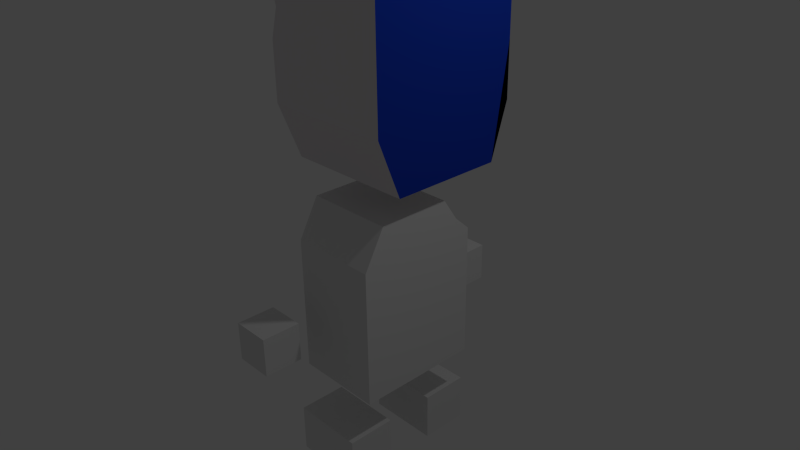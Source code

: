 # Source: body.blend  (saved by Blender 2.74.0; exported with 4.5.12 LTS)
import bpy
from mathutils import Matrix  # noqa: F401  (used for matrix-valued properties, if any)

bpy.ops.wm.read_factory_settings(use_empty=True)
scene = bpy.context.scene
scene.name = 'Scene'

# ---- collections
col_collection_1 = bpy.data.collections.new('Collection 1'); scene.collection.children.link(col_collection_1)

# ---- materials (node trees are filled in below, after node groups)
mat_material = bpy.data.materials.new('Material')
mat_material.alpha_threshold = 0.0
mat_material.use_transparent_shadow = False
mat_material.roughness = 0.5
mat_material.line_color = (0.0, 0.0, 0.0, 1.0)
mat_material_001 = bpy.data.materials.new('Material.001')
mat_material_001.alpha_threshold = 0.0
mat_material_001.use_transparent_shadow = False
mat_material_001.diffuse_color = (0.8, 0.7663, 0.7915, 1.0)
mat_material_001.roughness = 0.5
mat_material_001.specular_intensity = 0.0
mat_material_002 = bpy.data.materials.new('Material.002')
mat_material_002.alpha_threshold = 0.0
mat_material_002.use_transparent_shadow = False
mat_material_002.roughness = 0.5

# ---- material node trees
mat_material_002.use_nodes = True; mat_material_002.node_tree.nodes.clear()
_N = mat_material_002.node_tree.nodes; _L = mat_material_002.node_tree.links
n0 = _N.new('ShaderNodeOutputMaterial'); n0.name = 'Material Output'; n0.location = (300, 300)
n1 = _N.new('ShaderNodeBsdfDiffuse'); n1.name = 'Diffuse BSDF'; n1.location = (10, 300)
n2 = _N.new('ShaderNodeRGB'); n2.name = 'RGB'; n2.location = (-180, 300)
n2.outputs[0].default_value = (0.01092, 0.0463, 0.5, 1.0)
_L.new(n1.outputs[0], n0.inputs[0])
_L.new(n2.outputs[0], n1.inputs[0])
n0.is_active_output = True

# ---- world
world_world = bpy.data.worlds.new('World'); scene.world = world_world
world_world.color = (0.05088, 0.05088, 0.05088)
world_world.use_sun_shadow = False
world_world.sun_shadow_jitter_overblur = 0.0
world_world.cycles.sampling_method = 'MANUAL'
world_world.cycles.sample_map_resolution = 256

# ---- cameras
cam_camera = bpy.data.cameras.new('Camera')
cam_camera.clip_end = 100.0
cam_camera.lens = 35.0
cam_camera.sensor_width = 32.0
cam_camera.sensor_height = 18.0
cam_camera.ortho_scale = 7.314
cam_camera.dof.focus_distance = 0.0
cam_camera.dof.aperture_fstop = 128.0

# ---- lights
light_lamp = bpy.data.lights.new('Lamp', 'POINT')
light_lamp.transmission_factor = 0.0
light_lamp.cutoff_distance = 30.0
light_lamp.energy = 100.0
light_lamp.shadow_buffer_clip_start = 1.001
light_lamp.shadow_soft_size = 0.1
light_lamp.shadow_maximum_resolution = 0.006
light_lamp.use_absolute_resolution = True
light_lamp.cycles.use_multiple_importance_sampling = False

# ---- meshes
me_cube_005 = bpy.data.meshes.new('Cube.005')
me_cube_005.from_pydata([(-2.035, -1.0, -1.0), (-2.035, -1.0, 1.0), (-2.035, 1.0, -1.0), (-2.035, 1.0, 1.0), (1.0, -1.0, -1.0), (1.0, -1.0, 1.0), (1.0, 1.0, -1.0), (1.0, 1.0, 1.0)], [], [(1, 3, 2, 0), (3, 7, 6, 2), (7, 5, 4, 6), (5, 1, 0, 4), (0, 2, 6, 4), (5, 7, 3, 1)])
me_cube_005.use_remesh_preserve_volume = False
me_cube_005.use_remesh_preserve_attributes = False
me_cube_005.use_mirror_vertex_groups = False
me_cube_005.update()
me_cube_004 = bpy.data.meshes.new('Cube.004')
me_cube_004.from_pydata([(-2.035, -1.0, -1.0), (-2.035, -1.0, 1.0), (-2.035, 1.0, -1.0), (-2.035, 1.0, 1.0), (1.0, -1.0, -1.0), (1.0, -1.0, 1.0), (1.0, 1.0, -1.0), (1.0, 1.0, 1.0)], [], [(1, 3, 2, 0), (3, 7, 6, 2), (7, 5, 4, 6), (5, 1, 0, 4), (0, 2, 6, 4), (5, 7, 3, 1)])
me_cube_004.use_remesh_preserve_volume = False
me_cube_004.use_remesh_preserve_attributes = False
me_cube_004.use_mirror_vertex_groups = False
me_cube_004.update()
me_cube_003 = bpy.data.meshes.new('Cube.003')
me_cube_003.from_pydata([(-1.0, -1.0, -1.0), (-1.0, -1.0, 1.0), (-1.0, 1.0, -1.0), (-1.0, 1.0, 1.0), (1.0, -1.0, -1.0), (1.0, -1.0, 1.0), (1.0, 1.0, -1.0), (1.0, 1.0, 1.0)], [], [(1, 3, 2, 0), (3, 7, 6, 2), (7, 5, 4, 6), (5, 1, 0, 4), (0, 2, 6, 4), (5, 7, 3, 1)])
me_cube_003.use_remesh_preserve_volume = False
me_cube_003.use_remesh_preserve_attributes = False
me_cube_003.use_mirror_vertex_groups = False
me_cube_003.update()
me_cube_002 = bpy.data.meshes.new('Cube.002')
me_cube_002.from_pydata([(-1.0, -1.0, -1.0), (-1.0, -1.0, 1.0), (-1.0, 1.0, -1.0), (-1.0, 1.0, 1.0), (1.0, -1.0, -1.0), (1.0, -1.0, 1.0), (1.0, 1.0, -1.0), (1.0, 1.0, 1.0)], [], [(1, 3, 2, 0), (3, 7, 6, 2), (7, 5, 4, 6), (5, 1, 0, 4), (0, 2, 6, 4), (5, 7, 3, 1)])
me_cube_002.use_remesh_preserve_volume = False
me_cube_002.use_remesh_preserve_attributes = False
me_cube_002.use_mirror_vertex_groups = False
me_cube_002.update()
me_cube = bpy.data.meshes.new('Cube')
me_cube.from_pydata([(1.0, 0.6793, -1.303), (1.0, -1.0, -1.303), (-0.1805, -1.0, -1.303), (-0.1805, 0.6793, -1.303), (1.0, 0.4642, 0.6966), (1.0, -0.7233, 1.0), (-0.1805, -0.7233, 1.0), (-0.1805, 0.4642, 0.6966), (1.0, -0.1603, -1.303), (0.4098, 0.6793, -1.303), (1.0, 0.6793, 0.0), (0.4098, -1.0, -1.303), (1.0, -1.0, 0.0), (-0.1805, -0.1603, -1.303), (-0.1805, -1.0, 0.0), (-0.1805, 0.6793, 0.0), (1.0, -0.1603, 1.0), (0.4098, 0.4642, 0.6966), (0.4098, -0.7233, 1.0), (-0.1805, -0.1603, 1.0), (0.4098, 0.6793, 0.0), (-0.1805, -0.1603, 0.0), (0.4098, -1.0, 0.0), (1.0, -0.1603, 0.0), (0.4098, -0.1603, 1.0), (0.4098, -0.1603, -1.303), (1.0, -0.5802, -1.303), (0.1147, 0.6793, -1.303), (1.0, 0.6793, 0.5), (0.1147, -1.0, -1.303), (1.0, -1.0, 0.5), (-0.1805, 0.2595, -1.303), (-0.1805, -1.0, 0.5), (-0.1805, 0.6793, 0.5), (1.0, -0.5802, 1.0), (0.1147, 0.4642, 0.6966), (0.1147, -0.7233, 1.0), (-0.1805, 0.2595, 1.0), (1.0, 0.2595, -1.303), (0.7049, 0.6793, -1.303), (1.0, 0.6793, -0.5), (0.7049, -1.0, -1.303), (1.0, -1.0, -0.5), (-0.1805, -0.5802, -1.303), (-0.1805, -1.0, -0.5), (-0.1805, 0.6793, -0.5), (1.0, 0.2595, 1.0), (0.7049, 0.4642, 0.6966), (0.7049, -0.7233, 1.0), (-0.1805, -0.5802, 1.0), (0.1147, 0.6793, 0.0), (0.7049, 0.6793, 0.0), (0.4098, 0.6793, 0.5), (0.4098, 0.6793, -0.5), (-0.1805, 0.2595, 0.0), (-0.1805, -0.5802, 0.0), (-0.1805, -0.1603, -0.5), (-0.1805, -0.1603, 0.5), (0.1147, -1.0, 0.0), (0.7049, -1.0, 0.0), (0.4098, -1.0, -0.5), (0.4098, -1.0, 0.5), (1.0, -0.5802, 0.0), (1.0, 0.2595, 0.0), (1.0, -0.1603, -0.5), (1.0, -0.1603, 0.5), (0.4098, -0.5802, 1.0), (0.4098, 0.2595, 1.0), (0.7049, -0.1603, 1.0), (0.1147, -0.1603, 1.0), (0.1147, -0.1603, -1.303), (0.7049, -0.1603, -1.303), (0.4098, 0.2595, -1.303), (0.4098, -0.5802, -1.303), (0.7049, -0.5802, -1.303), (0.7049, 0.2595, -1.303), (0.1147, 0.2595, -1.303), (0.1147, 0.2595, 1.0), (0.7049, 0.2595, 1.0), (0.7049, -0.5802, 1.0), (1.0, 0.2595, 0.5), (1.0, 0.2595, -0.5), (1.0, -0.5802, -0.5), (0.7049, -1.0, 0.5), (0.7049, -1.0, -0.5), (0.1147, -1.0, -0.5), (-0.1805, -0.5802, 0.5), (-0.1805, -0.5802, -0.5), (-0.1805, 0.2595, -0.5), (0.7049, 0.6793, -0.5), (0.7049, 0.6793, 0.5), (0.1147, 0.6793, 0.5), (0.1147, 0.6793, -0.5), (-0.1805, 0.2595, 0.5), (0.1147, -1.0, 0.5), (1.0, -0.5802, 0.5), (0.1147, -0.5802, 1.0), (0.1147, -0.5802, -1.303)], [], [(97, 29, 2, 43), (96, 49, 6, 36), (95, 34, 5, 30), (94, 36, 6, 32), (93, 37, 7, 33), (92, 27, 3, 45), (91, 50, 15, 33), (90, 51, 20, 52), (89, 39, 9, 53), (88, 54, 15, 45), (87, 55, 21, 56), (86, 49, 19, 57), (85, 58, 14, 44), (84, 59, 22, 60), (83, 48, 18, 61), (82, 62, 12, 42), (81, 63, 23, 64), (80, 46, 16, 65), (79, 66, 18, 48), (78, 67, 24, 68), (77, 37, 19, 69), (76, 70, 13, 31), (75, 71, 25, 72), (74, 41, 11, 73), (71, 74, 73, 25), (8, 26, 74, 71), (26, 1, 41, 74), (39, 75, 72, 9), (0, 38, 75, 39), (38, 8, 71, 75), (27, 76, 31, 3), (9, 72, 76, 27), (72, 25, 70, 76), (67, 77, 69, 24), (17, 35, 77, 67), (35, 7, 37, 77), (46, 78, 68, 16), (4, 47, 78, 46), (47, 17, 67, 78), (34, 79, 48, 5), (16, 68, 79, 34), (68, 24, 66, 79), (63, 80, 65, 23), (10, 28, 80, 63), (28, 4, 46, 80), (38, 81, 64, 8), (0, 40, 81, 38), (40, 10, 63, 81), (26, 82, 42, 1), (8, 64, 82, 26), (64, 23, 62, 82), (59, 83, 61, 22), (12, 30, 83, 59), (30, 5, 48, 83), (41, 84, 60, 11), (1, 42, 84, 41), (42, 12, 59, 84), (29, 85, 44, 2), (11, 60, 85, 29), (60, 22, 58, 85), (55, 86, 57, 21), (14, 32, 86, 55), (32, 6, 49, 86), (43, 87, 56, 13), (2, 44, 87, 43), (44, 14, 55, 87), (31, 88, 45, 3), (13, 56, 88, 31), (56, 21, 54, 88), (51, 89, 53, 20), (10, 40, 89, 51), (40, 0, 39, 89), (47, 90, 52, 17), (4, 28, 90, 47), (28, 10, 51, 90), (35, 91, 33, 7), (17, 52, 91, 35), (52, 20, 50, 91), (50, 92, 45, 15), (20, 53, 92, 50), (53, 9, 27, 92), (54, 93, 33, 15), (21, 57, 93, 54), (57, 19, 37, 93), (58, 94, 32, 14), (22, 61, 94, 58), (61, 18, 36, 94), (62, 95, 30, 12), (23, 65, 95, 62), (65, 16, 34, 95), (66, 96, 36, 18), (24, 69, 96, 66), (69, 19, 49, 96), (70, 97, 43, 13), (25, 73, 97, 70), (73, 11, 29, 97)])
me_cube.materials.append(mat_material)
me_cube.use_remesh_preserve_volume = False
me_cube.use_remesh_preserve_attributes = False
me_cube.use_mirror_vertex_groups = False
me_cube.update()
me_cube_001 = bpy.data.meshes.new('Cube.001')
me_cube_001.from_pydata([(-1.0, -0.7097, -1.0), (-1.0, -1.0, 1.961), (-1.0, 0.7622, -1.0), (-1.0, 1.0, 1.961), (0.7139, -0.7097, -1.0), (0.7139, -1.0, 1.961), (0.7139, 0.7622, -1.0), (0.7139, 1.0, 1.961), (-0.7285, -0.008954, 2.517), (0.0, 1.0, 1.961), (0.7315, 0.0, 2.549), (0.0, -1.0, 1.961), (0.0, 0.0, 2.549), (-1.0, 0.5, 2.391), (0.5, 1.0, 1.961), (0.7139, -0.5, 2.391), (-0.5, -1.0, 1.961), (-1.0, -0.5, 2.391), (-0.5, 1.0, 1.961), (0.7139, 0.5, 2.391), (0.5, -1.0, 1.961), (-0.5, 0.0, 2.549), (0.5, 0.0, 2.549), (0.0, -0.5, 2.391), (0.0, 0.5, 2.391), (0.5, 0.5, 2.391), (0.5, -0.5, 2.391), (-0.5, -0.5, 2.391), (-0.5, 0.5, 2.391), (-1.0, -1.0, 0.4803), (-1.0, 1.0, 0.4803), (-1.0, 0.0, -1.0), (-1.0, -1.0, 1.22), (-1.0, 1.0, -0.2599), (-1.0, -0.5, -1.0), (-1.0, -1.0, -0.2599), (-1.0, 1.0, 1.22), (-1.0, 0.5, -1.0), (-1.17, -1.0, 1.591), (-1.17, 1.0, 1.591), (-1.0, -1.0, 1.961), (-1.0, 1.0, 1.961), (-0.8901, 1.0, 0.8504), (-0.8901, -1.0, 0.8504), (-1.0, 0.0, 1.22), (0.7139, 1.0, 0.427), (0.7139, 1.0, -0.2865), (0.7139, -1.0, 0.4803), (0.7139, -1.0, -0.2599), (-1.257, 0.0, 1.591), (-1.294, 0.0, 0.8504), (-0.9335, -0.2893, 0.8504), (-0.9335, 0.3332, 0.8504), (-1.0, 0.3274, 0.4803), (-1.0, -0.3363, 0.4803), (-1.317, -0.004436, 0.4803)], [(1, 40), (3, 41), (40, 41), (44, 36), (32, 44), (30, 45), (33, 46), (35, 48), (49, 50), (49, 51), (49, 52), (53, 30), (29, 54)], [(17, 8, 13), (3, 18, 9, 14, 7, 45, 46, 6, 2, 33, 30, 42, 36, 39), (19, 10, 15), (5, 20, 11, 16, 1, 38, 32, 43, 29, 35, 0, 4, 48, 47), (0, 34, 31, 37, 2, 6, 4), (28, 18, 3, 13), (27, 21, 8, 17), (26, 22, 12, 23), (25, 14, 9, 24), (22, 25, 24, 12), (10, 19, 25, 22), (19, 7, 14, 25), (20, 26, 23, 11), (5, 15, 26, 20), (15, 10, 22, 26), (16, 27, 17, 1), (11, 23, 27, 16), (23, 12, 21, 27), (21, 28, 13, 8), (12, 24, 28, 21), (24, 9, 18, 28), (7, 19, 15, 5, 47, 48, 4, 6, 46, 45), (43, 51, 50, 52, 42, 30, 33, 2, 37, 31, 34, 0, 35, 29), (1, 17, 13, 3, 39, 49, 38), (38, 49, 39, 36, 42, 52, 50, 51, 43, 32), (50, 55, 54, 51), (55, 53, 54), (52, 53, 55, 50)])
me_cube_001.polygons.foreach_set('material_index', [0, 0, 0, 0, 0, 0, 0, 0, 0, 0, 0, 0, 0, 0, 0, 0, 0, 0, 0, 0, 0, 1, 0, 0, 0, 0, 1, 0])
_uv = me_cube_001.uv_layers.new(name='UVMap')
_uv.uv.foreach_set('vector', [0.0, 0.0, 0.0, 0.0, 0.0, 0.0, 0.0, 0.0, 0.0, 0.0, 0.0, 0.0, 0.0, 0.0, 0.0, 0.0, 0.0, 0.0, 0.0, 0.0, 0.0, 0.0, 0.0, 0.0, 0.0, 0.0, 0.0, 0.0, 0.0, 0.0, 0.0, 0.0, 0.0, 0.0, 0.0, 0.0, 0.0, 0.0, 0.0, 0.0, 0.0, 0.0, 0.0, 0.0, 0.0, 0.0, 0.0, 0.0, 0.0, 0.0, 0.0, 0.0, 0.0, 0.0, 0.0, 0.0, 0.0, 0.0, 0.0, 0.0, 0.0, 0.0, 0.0, 0.0, 0.0, 0.0, 0.0, 0.0, 0.0, 0.0, 0.0, 0.0, 0.0, 0.0, 0.0, 0.0, 0.0, 0.0, 0.0, 0.0, 0.0, 0.0, 0.0, 0.0, 0.0, 0.0, 0.0, 0.0, 0.0, 0.0, 0.0, 0.0, 0.0, 0.0, 0.0, 0.0, 0.0, 0.0, 0.0, 0.0, 0.0, 0.0, 0.0, 0.0, 0.0, 0.0, 0.0, 0.0, 0.0, 0.0, 0.0, 0.0, 0.0, 0.0, 0.0, 0.0, 0.0, 0.0, 0.0, 0.0, 0.0, 0.0, 0.0, 0.0, 0.0, 0.0, 0.0, 0.0, 0.0, 0.0, 0.0, 0.0, 0.0, 0.0, 0.0, 0.0, 0.0, 0.0, 0.0, 0.0, 0.0, 0.0, 0.0, 0.0, 0.0, 0.0, 0.0, 0.0, 0.0, 0.0, 0.0, 0.0, 0.0, 0.0, 0.0, 0.0, 0.0, 0.0, 0.0, 0.0, 0.0, 0.0, 0.0, 0.0, 0.0, 0.0, 0.0, 0.0, 0.0, 0.0, 0.0, 0.0, 0.0, 0.0, 0.0, 0.0, 0.0, 0.0, 0.0, 0.0, 0.0, 0.0, 0.0, 0.0, 0.0, 0.0, 0.0, 0.0, 0.0, 0.0, 0.0, 0.0, 0.0, 0.0, 0.0, 0.0, 0.0, 0.0, 0.0, 0.0, 0.0, 0.0, 0.0, 0.0, 0.0, 0.0, 0.0, 0.0, 0.0, 0.0, 0.0, 0.0, 0.0, 0.0, 0.0, 0.0, 0.0, 0.0, 0.0, 0.0, 0.0, 0.0, 0.0, 0.0, 0.0, 0.0, 0.0, 0.0, 0.0, 0.0, 0.8226, 0.6996, 0.5775, 0.699, 0.4207, 0.684, 0.2463, 0.6795, 0.003046, 0.6929, 9.069e-05, 0.5477, 0.009857, 0.2723, 0.1081, 9.069e-05, 0.2056, 0.00355, 0.3916, 0.01015, 0.5773, 0.00337, 0.6559, 9.078e-05, 0.7762, 0.2729, 0.8142, 0.5523, 0.0, 0.0, 0.0, 0.0, 0.0, 0.0, 0.0, 0.0, 0.0, 0.0, 0.0, 0.0, 0.0, 0.0, 0.7913, 0.9999, 0.4154, 0.9561, 0.03251, 0.9917, 0.01505, 0.8384, 0.003046, 0.6929, 0.2463, 0.6795, 0.4207, 0.684, 0.5775, 0.699, 0.8226, 0.6996, 0.8146, 0.8481, 0.0, 0.0, 0.0, 0.0, 0.0, 0.0, 0.0, 0.0, 0.0, 0.0, 0.0, 0.0, 0.0, 0.0, 0.0, 0.0, 0.0, 0.0, 0.0, 0.0, 0.0, 0.0])
me_cube_001.materials.append(mat_material_001)
me_cube_001.materials.append(mat_material_002)
me_cube_001.use_remesh_preserve_volume = False
me_cube_001.use_remesh_preserve_attributes = False
me_cube_001.use_mirror_vertex_groups = False
me_cube_001.update()

# ---- objects
ob_cube_005 = bpy.data.objects.new('Cube.005', me_cube_005)
ob_cube_004 = bpy.data.objects.new('Cube.004', me_cube_004)
ob_cube_003 = bpy.data.objects.new('Cube.003', me_cube_003)
ob_cube_002 = bpy.data.objects.new('Cube.002', me_cube_002)
ob_cube = bpy.data.objects.new('Cube', me_cube)
ob_lamp = bpy.data.objects.new('Lamp', light_lamp)
ob_camera = bpy.data.objects.new('Camera', cam_camera)
ob_cube_001 = bpy.data.objects.new('Cube.001', me_cube_001)

# ---- transforms, parenting, visibility, modifiers, constraints
ob_cube_005.location = (0.4668, 0.5208, -2.283)
ob_cube_005.scale = (0.3247, 0.3247, 0.3247)
ob_cube_005.lineart.crease_threshold = 0.0
ob_cube_004.location = (0.4634, -0.8025, -2.282)
ob_cube_004.scale = (0.3247, 0.3247, 0.3247)
ob_cube_004.lineart.crease_threshold = 0.0
ob_cube_003.location = (-0.03259, -1.661, -0.5752)
ob_cube_003.scale = (0.2555, 0.2555, 0.2555)
ob_cube_003.lineart.crease_threshold = 0.0
ob_cube_002.location = (0.1676, 1.374, -0.5672)
ob_cube_002.scale = (0.2555, 0.2555, 0.2555)
ob_cube_002.lineart.crease_threshold = 0.0
ob_cube.location = (0.0, 0.0, 0.0)
ob_cube.lock_rotations_4d = False
ob_cube.empty_display_type = 'ARROWS'
ob_cube.lineart.crease_threshold = 0.0
ob_lamp.location = (4.076, 1.005, 5.904)
ob_lamp.rotation_euler = (0.6503, 0.05522, 1.866)
ob_lamp.lock_rotations_4d = False
ob_lamp.empty_display_type = 'ARROWS'
ob_lamp.color = (0.0, 0.0, 0.0, 0.0)
ob_lamp.lineart.crease_threshold = 0.0
ob_camera.location = (7.481, -6.508, 5.344)
ob_camera.rotation_euler = (1.109, 0.01082, 0.8149)
ob_camera.lock_rotations_4d = False
ob_camera.empty_display_type = 'ARROWS'
ob_camera.color = (0.0, 0.0, 0.0, 0.0)
ob_camera.display_type = 'WIRE'
ob_camera.lineart.crease_threshold = 0.0
ob_cube_001.location = (0.5515, 0.0, 2.422)
ob_cube_001.lineart.crease_threshold = 0.0

# ---- collection membership
col_collection_1.objects.link(ob_cube_005)
col_collection_1.objects.link(ob_cube_004)
col_collection_1.objects.link(ob_cube_003)
col_collection_1.objects.link(ob_cube_002)
col_collection_1.objects.link(ob_cube)
col_collection_1.objects.link(ob_lamp)
col_collection_1.objects.link(ob_camera)
col_collection_1.objects.link(ob_cube_001)

# ---- scene / render settings (as saved in the file)
scene.camera = ob_camera
scene.frame_start = 1; scene.frame_end = 110; scene.frame_set(110)
scene.render.engine = 'BLENDER_EEVEE_NEXT'
scene.render.resolution_percentage = 50
scene.render.fps = 60
scene.render.dither_intensity = 0.0
scene.cycles.use_denoising = False
scene.cycles.samples = 10
scene.cycles.sampling_pattern = 'TABULATED_SOBOL'
scene.cycles.light_sampling_threshold = 0.0
scene.cycles.use_adaptive_sampling = False
scene.cycles.use_light_tree = False
scene.cycles.blur_glossy = 0.0
scene.cycles.pixel_filter_type = 'GAUSSIAN'
scene.cycles.sample_clamp_indirect = 0.0
scene.view_settings.view_transform = 'Standard'
bpy.context.view_layer.update()
